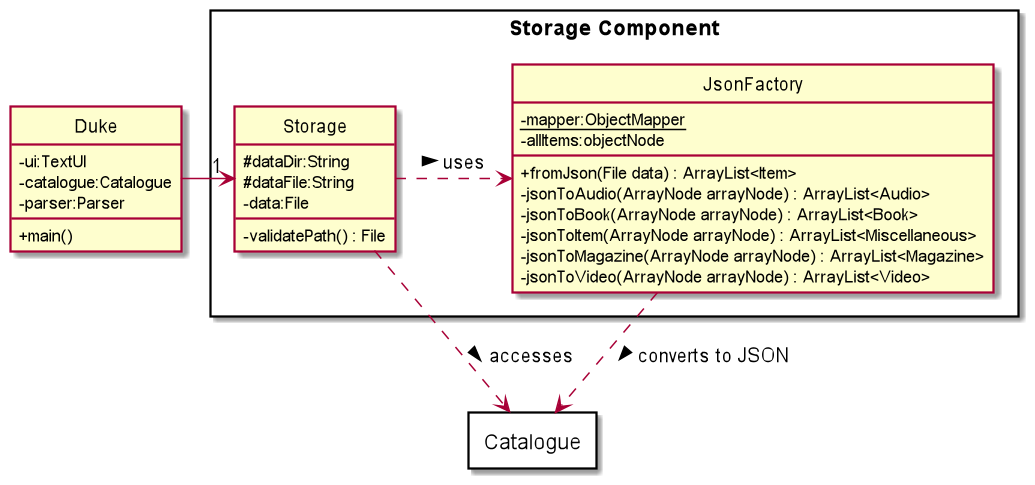

The diagram above was rendered by PlantUML. Its source (embedded in the PNG):
@startuml
hide circle
skinparam classAttributeIconSize 0

package "Storage Component" <<Rectangle>> {
    class Storage
    class JsonFactory
}

class Duke {
    - ui:TextUI
    - catalogue:Catalogue
    - parser:Parser
    +main()
}

class Storage {
    # dataDir:String
    # dataFile:String
    - data:File
    -validatePath() : File

}

class JsonFactory {
    - {static} mapper:ObjectMapper
    - allItems:objectNode
    + fromJson(File data) : ArrayList<Item>
    - jsonToAudio(ArrayNode arrayNode) : ArrayList<Audio>
    - jsonToBook(ArrayNode arrayNode) : ArrayList<Book>
    - jsonToItem(ArrayNode arrayNode) : ArrayList<Miscellaneous>
    - jsonToMagazine(ArrayNode arrayNode) : ArrayList<Magazine>
    - jsonToVideo(ArrayNode arrayNode) : ArrayList<Video>
}

package Catalogue <<Rectangle>> {
}

Duke -right-> "1" Storage
Storage -[dashed]right-> JsonFactory : uses >
Storage -[dashed]down-> Catalogue : accesses >
JsonFactory -[dashed]down-> Catalogue : converts to JSON >
@enduml